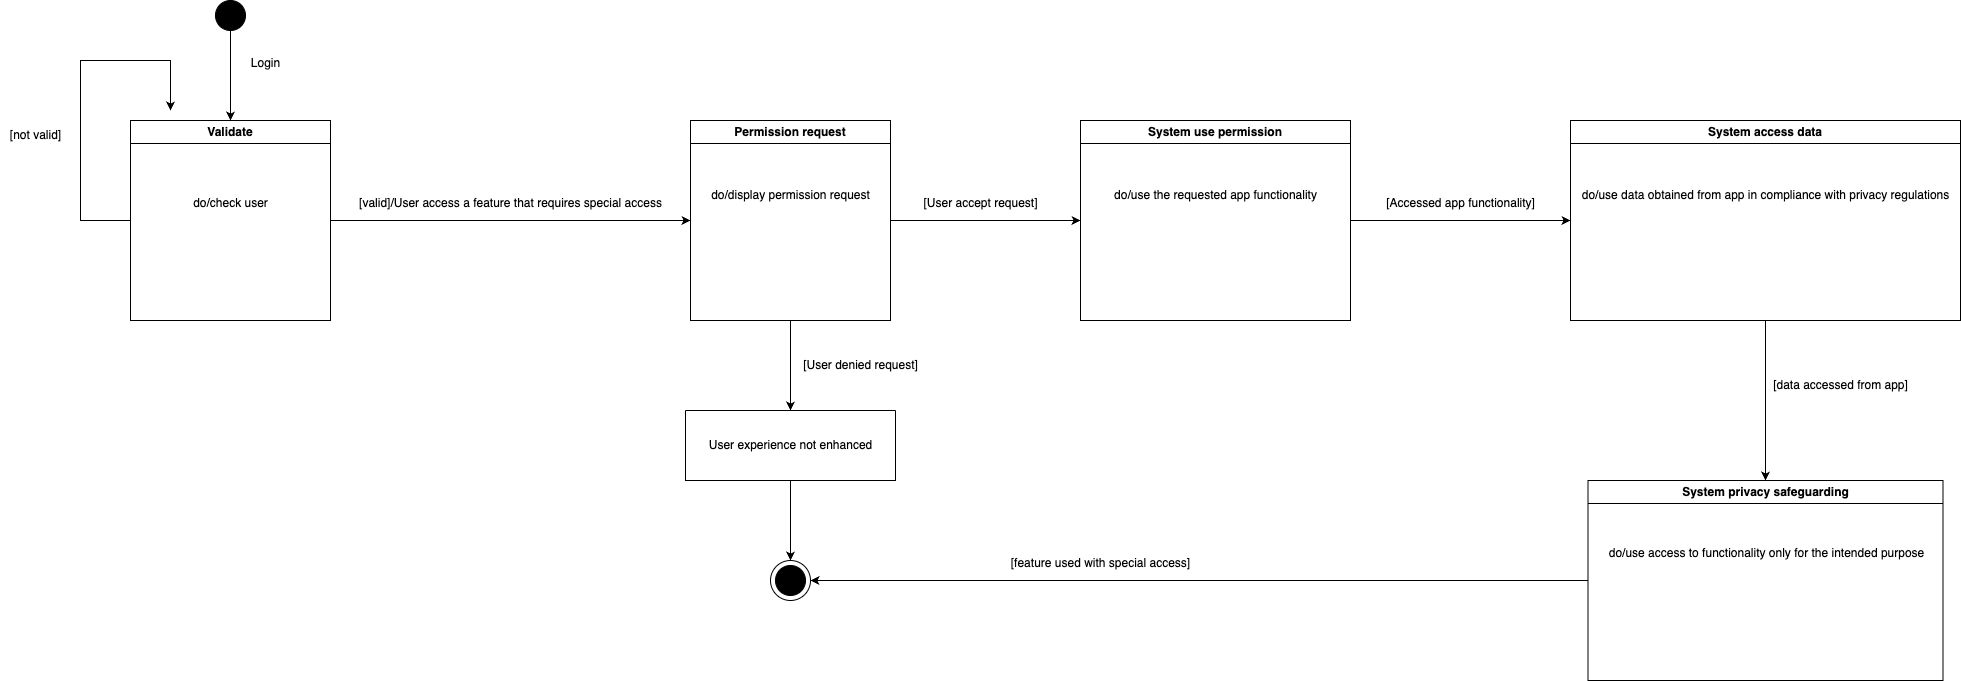

The diagram above was exported from draw.io. Its source (the exported page's mxGraphModel, read from the mxfile embedded in the PNG):
<mxGraphModel dx="1363" dy="761" grid="1" gridSize="10" guides="1" tooltips="1" connect="1" arrows="1" fold="1" page="1" pageScale="1" pageWidth="827" pageHeight="1169" math="0" shadow="0">
  <root>
    <mxCell id="0" />
    <mxCell id="1" parent="0" />
    <mxCell id="oyj1UsjpNkuJPIAcJGf3-1" style="edgeStyle=orthogonalEdgeStyle;rounded=0;orthogonalLoop=1;jettySize=auto;html=1;entryX=0.5;entryY=0;entryDx=0;entryDy=0;" edge="1" parent="1" source="oyj1UsjpNkuJPIAcJGf3-2" target="oyj1UsjpNkuJPIAcJGf3-4">
      <mxGeometry relative="1" as="geometry" />
    </mxCell>
    <mxCell id="oyj1UsjpNkuJPIAcJGf3-2" value="" style="ellipse;whiteSpace=wrap;html=1;aspect=fixed;fillColor=#000000;" vertex="1" parent="1">
      <mxGeometry x="265" y="60" width="30" height="30" as="geometry" />
    </mxCell>
    <mxCell id="oyj1UsjpNkuJPIAcJGf3-3" style="edgeStyle=orthogonalEdgeStyle;rounded=0;orthogonalLoop=1;jettySize=auto;html=1;exitX=0;exitY=0;exitDx=0;exitDy=0;" edge="1" parent="1" source="oyj1UsjpNkuJPIAcJGf3-4">
      <mxGeometry relative="1" as="geometry">
        <mxPoint x="220" y="170" as="targetPoint" />
        <Array as="points">
          <mxPoint x="180" y="280" />
          <mxPoint x="130" y="280" />
          <mxPoint x="130" y="120" />
          <mxPoint x="220" y="120" />
        </Array>
      </mxGeometry>
    </mxCell>
    <mxCell id="oyj1UsjpNkuJPIAcJGf3-9" style="edgeStyle=orthogonalEdgeStyle;rounded=0;orthogonalLoop=1;jettySize=auto;html=1;entryX=0;entryY=0.5;entryDx=0;entryDy=0;" edge="1" parent="1" source="oyj1UsjpNkuJPIAcJGf3-4" target="oyj1UsjpNkuJPIAcJGf3-8">
      <mxGeometry relative="1" as="geometry" />
    </mxCell>
    <mxCell id="oyj1UsjpNkuJPIAcJGf3-4" value="Validate" style="swimlane;whiteSpace=wrap;html=1;" vertex="1" parent="1">
      <mxGeometry x="180" y="180" width="200" height="200" as="geometry" />
    </mxCell>
    <mxCell id="oyj1UsjpNkuJPIAcJGf3-5" value="do/check user" style="text;html=1;align=center;verticalAlign=middle;resizable=0;points=[];autosize=1;strokeColor=none;fillColor=none;" vertex="1" parent="oyj1UsjpNkuJPIAcJGf3-4">
      <mxGeometry x="50" y="68" width="100" height="30" as="geometry" />
    </mxCell>
    <mxCell id="oyj1UsjpNkuJPIAcJGf3-6" value="Login" style="text;html=1;align=center;verticalAlign=middle;resizable=0;points=[];autosize=1;strokeColor=none;fillColor=none;" vertex="1" parent="1">
      <mxGeometry x="290" y="108" width="50" height="30" as="geometry" />
    </mxCell>
    <mxCell id="oyj1UsjpNkuJPIAcJGf3-7" value="[not valid]" style="text;html=1;align=center;verticalAlign=middle;resizable=0;points=[];autosize=1;strokeColor=none;fillColor=none;" vertex="1" parent="1">
      <mxGeometry x="50" y="180" width="70" height="30" as="geometry" />
    </mxCell>
    <mxCell id="oyj1UsjpNkuJPIAcJGf3-13" style="edgeStyle=orthogonalEdgeStyle;rounded=0;orthogonalLoop=1;jettySize=auto;html=1;entryX=0;entryY=0.5;entryDx=0;entryDy=0;" edge="1" parent="1" source="oyj1UsjpNkuJPIAcJGf3-8" target="oyj1UsjpNkuJPIAcJGf3-12">
      <mxGeometry relative="1" as="geometry" />
    </mxCell>
    <mxCell id="oyj1UsjpNkuJPIAcJGf3-31" style="edgeStyle=orthogonalEdgeStyle;rounded=0;orthogonalLoop=1;jettySize=auto;html=1;entryX=0.5;entryY=0;entryDx=0;entryDy=0;" edge="1" parent="1" source="oyj1UsjpNkuJPIAcJGf3-8" target="oyj1UsjpNkuJPIAcJGf3-29">
      <mxGeometry relative="1" as="geometry" />
    </mxCell>
    <mxCell id="oyj1UsjpNkuJPIAcJGf3-8" value="Permission request" style="swimlane;whiteSpace=wrap;html=1;" vertex="1" parent="1">
      <mxGeometry x="740" y="180" width="200" height="200" as="geometry" />
    </mxCell>
    <mxCell id="oyj1UsjpNkuJPIAcJGf3-11" value="do/display permission request" style="text;html=1;align=center;verticalAlign=middle;resizable=0;points=[];autosize=1;strokeColor=none;fillColor=none;" vertex="1" parent="oyj1UsjpNkuJPIAcJGf3-8">
      <mxGeometry x="10" y="60" width="180" height="30" as="geometry" />
    </mxCell>
    <mxCell id="oyj1UsjpNkuJPIAcJGf3-10" value="[valid]/User access a feature that requires special access" style="text;html=1;align=center;verticalAlign=middle;resizable=0;points=[];autosize=1;strokeColor=none;fillColor=none;" vertex="1" parent="1">
      <mxGeometry x="395" y="248" width="330" height="30" as="geometry" />
    </mxCell>
    <mxCell id="oyj1UsjpNkuJPIAcJGf3-17" style="edgeStyle=orthogonalEdgeStyle;rounded=0;orthogonalLoop=1;jettySize=auto;html=1;entryX=0;entryY=0.5;entryDx=0;entryDy=0;" edge="1" parent="1" source="oyj1UsjpNkuJPIAcJGf3-12" target="oyj1UsjpNkuJPIAcJGf3-16">
      <mxGeometry relative="1" as="geometry" />
    </mxCell>
    <mxCell id="oyj1UsjpNkuJPIAcJGf3-12" value="System use permission" style="swimlane;whiteSpace=wrap;html=1;" vertex="1" parent="1">
      <mxGeometry x="1130" y="180" width="270" height="200" as="geometry" />
    </mxCell>
    <mxCell id="oyj1UsjpNkuJPIAcJGf3-15" value="do/use the requested app functionality" style="text;html=1;align=center;verticalAlign=middle;resizable=0;points=[];autosize=1;strokeColor=none;fillColor=none;" vertex="1" parent="oyj1UsjpNkuJPIAcJGf3-12">
      <mxGeometry x="20" y="60" width="230" height="30" as="geometry" />
    </mxCell>
    <mxCell id="oyj1UsjpNkuJPIAcJGf3-14" value="[User accept request]" style="text;html=1;align=center;verticalAlign=middle;resizable=0;points=[];autosize=1;strokeColor=none;fillColor=none;" vertex="1" parent="1">
      <mxGeometry x="960" y="248" width="140" height="30" as="geometry" />
    </mxCell>
    <mxCell id="oyj1UsjpNkuJPIAcJGf3-21" style="edgeStyle=orthogonalEdgeStyle;rounded=0;orthogonalLoop=1;jettySize=auto;html=1;entryX=0.5;entryY=0;entryDx=0;entryDy=0;" edge="1" parent="1" source="oyj1UsjpNkuJPIAcJGf3-16" target="oyj1UsjpNkuJPIAcJGf3-20">
      <mxGeometry relative="1" as="geometry" />
    </mxCell>
    <mxCell id="oyj1UsjpNkuJPIAcJGf3-16" value="System access data" style="swimlane;whiteSpace=wrap;html=1;" vertex="1" parent="1">
      <mxGeometry x="1620" y="180" width="390" height="200" as="geometry" />
    </mxCell>
    <mxCell id="oyj1UsjpNkuJPIAcJGf3-19" value="do/use data obtained from app in compliance with privacy regulations" style="text;html=1;align=center;verticalAlign=middle;resizable=0;points=[];autosize=1;strokeColor=none;fillColor=none;" vertex="1" parent="oyj1UsjpNkuJPIAcJGf3-16">
      <mxGeometry y="60" width="390" height="30" as="geometry" />
    </mxCell>
    <mxCell id="oyj1UsjpNkuJPIAcJGf3-18" value="[Accessed app functionality]" style="text;html=1;align=center;verticalAlign=middle;resizable=0;points=[];autosize=1;strokeColor=none;fillColor=none;" vertex="1" parent="1">
      <mxGeometry x="1425" y="248" width="170" height="30" as="geometry" />
    </mxCell>
    <mxCell id="oyj1UsjpNkuJPIAcJGf3-27" style="edgeStyle=orthogonalEdgeStyle;rounded=0;orthogonalLoop=1;jettySize=auto;html=1;entryX=1;entryY=0.5;entryDx=0;entryDy=0;" edge="1" parent="1" source="oyj1UsjpNkuJPIAcJGf3-20" target="oyj1UsjpNkuJPIAcJGf3-24">
      <mxGeometry relative="1" as="geometry" />
    </mxCell>
    <mxCell id="oyj1UsjpNkuJPIAcJGf3-20" value="System privacy safeguarding" style="swimlane;whiteSpace=wrap;html=1;" vertex="1" parent="1">
      <mxGeometry x="1637.5" y="540" width="355" height="200" as="geometry" />
    </mxCell>
    <mxCell id="oyj1UsjpNkuJPIAcJGf3-23" value="do/use access to functionality only for the intended purpose" style="text;html=1;align=center;verticalAlign=middle;resizable=0;points=[];autosize=1;strokeColor=none;fillColor=none;" vertex="1" parent="oyj1UsjpNkuJPIAcJGf3-20">
      <mxGeometry x="8" y="58" width="340" height="30" as="geometry" />
    </mxCell>
    <mxCell id="oyj1UsjpNkuJPIAcJGf3-22" value="[data accessed from app]" style="text;html=1;align=center;verticalAlign=middle;resizable=0;points=[];autosize=1;strokeColor=none;fillColor=none;" vertex="1" parent="1">
      <mxGeometry x="1810" y="430" width="160" height="30" as="geometry" />
    </mxCell>
    <mxCell id="oyj1UsjpNkuJPIAcJGf3-24" value="" style="ellipse;whiteSpace=wrap;html=1;aspect=fixed;" vertex="1" parent="1">
      <mxGeometry x="820" y="620" width="40" height="40" as="geometry" />
    </mxCell>
    <mxCell id="oyj1UsjpNkuJPIAcJGf3-25" value="" style="ellipse;whiteSpace=wrap;html=1;aspect=fixed;fillColor=#000000;" vertex="1" parent="1">
      <mxGeometry x="825" y="625" width="30" height="30" as="geometry" />
    </mxCell>
    <mxCell id="oyj1UsjpNkuJPIAcJGf3-28" value="[User denied request]" style="text;html=1;align=center;verticalAlign=middle;resizable=0;points=[];autosize=1;strokeColor=none;fillColor=none;" vertex="1" parent="1">
      <mxGeometry x="840" y="410" width="140" height="30" as="geometry" />
    </mxCell>
    <mxCell id="oyj1UsjpNkuJPIAcJGf3-30" style="edgeStyle=orthogonalEdgeStyle;rounded=0;orthogonalLoop=1;jettySize=auto;html=1;entryX=0.5;entryY=0;entryDx=0;entryDy=0;" edge="1" parent="1" source="oyj1UsjpNkuJPIAcJGf3-29" target="oyj1UsjpNkuJPIAcJGf3-24">
      <mxGeometry relative="1" as="geometry" />
    </mxCell>
    <mxCell id="oyj1UsjpNkuJPIAcJGf3-29" value="" style="swimlane;startSize=0;" vertex="1" parent="1">
      <mxGeometry x="735" y="470" width="210" height="70" as="geometry" />
    </mxCell>
    <mxCell id="oyj1UsjpNkuJPIAcJGf3-32" value="User experience not enhanced" style="text;html=1;align=center;verticalAlign=middle;resizable=0;points=[];autosize=1;strokeColor=none;fillColor=none;" vertex="1" parent="oyj1UsjpNkuJPIAcJGf3-29">
      <mxGeometry x="10" y="20" width="190" height="30" as="geometry" />
    </mxCell>
    <mxCell id="oyj1UsjpNkuJPIAcJGf3-33" value="[feature used with special access]" style="text;html=1;align=center;verticalAlign=middle;resizable=0;points=[];autosize=1;strokeColor=none;fillColor=none;" vertex="1" parent="1">
      <mxGeometry x="1050" y="608" width="200" height="30" as="geometry" />
    </mxCell>
  </root>
</mxGraphModel>